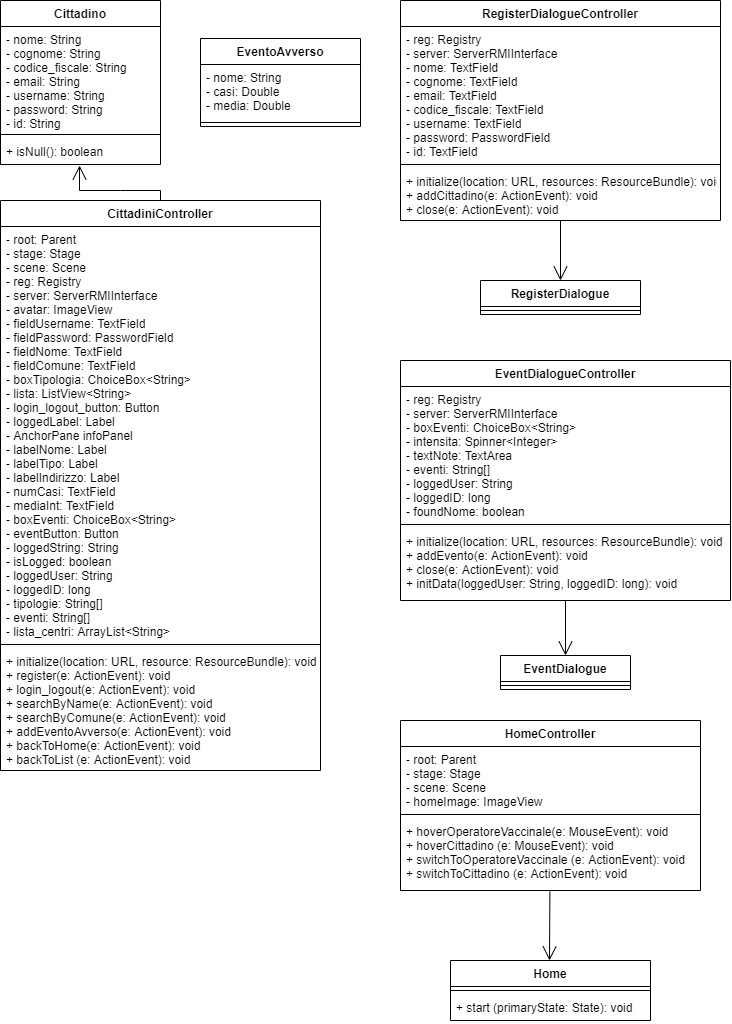

The diagram above was exported from draw.io. Its source (the exported page's mxGraphModel, read from the mxfile embedded in the PNG):
<mxGraphModel dx="836" dy="483" grid="1" gridSize="10" guides="1" tooltips="1" connect="1" arrows="1" fold="1" page="1" pageScale="1" pageWidth="827" pageHeight="1169" math="0" shadow="0">
  <root>
    <mxCell id="0" />
    <mxCell id="1" parent="0" />
    <mxCell id="XK2InZ4jRgMYuf8L4ehv-1" value="Cittadino" style="swimlane;fontStyle=1;align=center;verticalAlign=top;childLayout=stackLayout;horizontal=1;startSize=26;horizontalStack=0;resizeParent=1;resizeParentMax=0;resizeLast=0;collapsible=1;marginBottom=0;" vertex="1" parent="1">
      <mxGeometry x="40" y="40" width="160" height="164" as="geometry" />
    </mxCell>
    <mxCell id="XK2InZ4jRgMYuf8L4ehv-2" value="- nome: String&#10;- cognome: String&#10;- codice_fiscale: String&#10;- email: String&#10;- username: String&#10;- password: String&#10;- id: String" style="text;strokeColor=none;fillColor=none;align=left;verticalAlign=top;spacingLeft=4;spacingRight=4;overflow=hidden;rotatable=0;points=[[0,0.5],[1,0.5]];portConstraint=eastwest;" vertex="1" parent="XK2InZ4jRgMYuf8L4ehv-1">
      <mxGeometry y="26" width="160" height="104" as="geometry" />
    </mxCell>
    <mxCell id="XK2InZ4jRgMYuf8L4ehv-3" value="" style="line;strokeWidth=1;fillColor=none;align=left;verticalAlign=middle;spacingTop=-1;spacingLeft=3;spacingRight=3;rotatable=0;labelPosition=right;points=[];portConstraint=eastwest;" vertex="1" parent="XK2InZ4jRgMYuf8L4ehv-1">
      <mxGeometry y="130" width="160" height="8" as="geometry" />
    </mxCell>
    <mxCell id="XK2InZ4jRgMYuf8L4ehv-4" value="+ isNull(): boolean" style="text;strokeColor=none;fillColor=none;align=left;verticalAlign=top;spacingLeft=4;spacingRight=4;overflow=hidden;rotatable=0;points=[[0,0.5],[1,0.5]];portConstraint=eastwest;" vertex="1" parent="XK2InZ4jRgMYuf8L4ehv-1">
      <mxGeometry y="138" width="160" height="26" as="geometry" />
    </mxCell>
    <mxCell id="XK2InZ4jRgMYuf8L4ehv-5" value="EventDialogueController" style="swimlane;fontStyle=1;align=center;verticalAlign=top;childLayout=stackLayout;horizontal=1;startSize=26;horizontalStack=0;resizeParent=1;resizeParentMax=0;resizeLast=0;collapsible=1;marginBottom=0;" vertex="1" parent="1">
      <mxGeometry x="440" y="400" width="330" height="240" as="geometry" />
    </mxCell>
    <mxCell id="XK2InZ4jRgMYuf8L4ehv-6" value="- reg: Registry &#10;- server: ServerRMIInterface &#10;- boxEventi: ChoiceBox&lt;String&gt; &#10;- intensita: Spinner&lt;Integer&gt; &#10;- textNote: TextArea &#10;- eventi: String[] &#10;- loggedUser: String &#10;- loggedID: long &#10;- foundNome: boolean " style="text;strokeColor=none;fillColor=none;align=left;verticalAlign=top;spacingLeft=4;spacingRight=4;overflow=hidden;rotatable=0;points=[[0,0.5],[1,0.5]];portConstraint=eastwest;" vertex="1" parent="XK2InZ4jRgMYuf8L4ehv-5">
      <mxGeometry y="26" width="330" height="134" as="geometry" />
    </mxCell>
    <mxCell id="XK2InZ4jRgMYuf8L4ehv-7" value="" style="line;strokeWidth=1;fillColor=none;align=left;verticalAlign=middle;spacingTop=-1;spacingLeft=3;spacingRight=3;rotatable=0;labelPosition=right;points=[];portConstraint=eastwest;" vertex="1" parent="XK2InZ4jRgMYuf8L4ehv-5">
      <mxGeometry y="160" width="330" height="8" as="geometry" />
    </mxCell>
    <mxCell id="XK2InZ4jRgMYuf8L4ehv-8" value="+ initialize(location: URL, resources: ResourceBundle): void&#10;+ addEvento(e: ActionEvent): void&#10;+ close(e: ActionEvent): void&#10;+ initData(loggedUser: String, loggedID: long): void&#10;" style="text;strokeColor=none;fillColor=none;align=left;verticalAlign=top;spacingLeft=4;spacingRight=4;overflow=hidden;rotatable=0;points=[[0,0.5],[1,0.5]];portConstraint=eastwest;" vertex="1" parent="XK2InZ4jRgMYuf8L4ehv-5">
      <mxGeometry y="168" width="330" height="72" as="geometry" />
    </mxCell>
    <mxCell id="XK2InZ4jRgMYuf8L4ehv-9" value="CittadiniController" style="swimlane;fontStyle=1;align=center;verticalAlign=top;childLayout=stackLayout;horizontal=1;startSize=26;horizontalStack=0;resizeParent=1;resizeParentMax=0;resizeLast=0;collapsible=1;marginBottom=0;" vertex="1" parent="1">
      <mxGeometry x="40" y="240" width="320" height="570" as="geometry" />
    </mxCell>
    <mxCell id="XK2InZ4jRgMYuf8L4ehv-10" value="- root: Parent&#10;- stage: Stage&#10;- scene: Scene &#10;- reg: Registry &#10;- server: ServerRMIInterface &#10;- avatar: ImageView &#10;- fieldUsername: TextField&#10;- fieldPassword: PasswordField &#10;- fieldNome: TextField&#10;- fieldComune: TextField&#10;- boxTipologia: ChoiceBox&lt;String&gt; &#10;- lista: ListView&lt;String&gt; &#10;- login_logout_button: Button &#10;- loggedLabel: Label&#10;- AnchorPane infoPanel&#10;- labelNome: Label&#10;- labelTipo: Label&#10;- labelIndirizzo: Label&#10;- numCasi: TextField&#10;- mediaInt: TextField&#10;- boxEventi: ChoiceBox&lt;String&gt;&#10;- eventButton: Button &#10;- loggedString: String&#10;- isLogged: boolean&#10;- loggedUser: String&#10;- loggedID: long&#10;- tipologie: String[]&#10;- eventi: String[]&#10;- lista_centri: ArrayList&lt;String&gt;" style="text;strokeColor=none;fillColor=none;align=left;verticalAlign=top;spacingLeft=4;spacingRight=4;overflow=hidden;rotatable=0;points=[[0,0.5],[1,0.5]];portConstraint=eastwest;" vertex="1" parent="XK2InZ4jRgMYuf8L4ehv-9">
      <mxGeometry y="26" width="320" height="414" as="geometry" />
    </mxCell>
    <mxCell id="XK2InZ4jRgMYuf8L4ehv-11" value="" style="line;strokeWidth=1;fillColor=none;align=left;verticalAlign=middle;spacingTop=-1;spacingLeft=3;spacingRight=3;rotatable=0;labelPosition=right;points=[];portConstraint=eastwest;" vertex="1" parent="XK2InZ4jRgMYuf8L4ehv-9">
      <mxGeometry y="440" width="320" height="8" as="geometry" />
    </mxCell>
    <mxCell id="XK2InZ4jRgMYuf8L4ehv-12" value="+ initialize(location: URL, resource: ResourceBundle): void&#10;+ register(e: ActionEvent): void&#10;+ login_logout(e: ActionEvent): void&#10;+ searchByName(e: ActionEvent): void&#10;+ searchByComune(e: ActionEvent): void&#10;+ addEventoAvverso(e: ActionEvent): void&#10;+ backToHome(e: ActionEvent): void&#10;+ backToList (e: ActionEvent): void" style="text;strokeColor=none;fillColor=none;align=left;verticalAlign=top;spacingLeft=4;spacingRight=4;overflow=hidden;rotatable=0;points=[[0,0.5],[1,0.5]];portConstraint=eastwest;" vertex="1" parent="XK2InZ4jRgMYuf8L4ehv-9">
      <mxGeometry y="448" width="320" height="122" as="geometry" />
    </mxCell>
    <mxCell id="XK2InZ4jRgMYuf8L4ehv-13" value="EventoAvverso" style="swimlane;fontStyle=1;align=center;verticalAlign=top;childLayout=stackLayout;horizontal=1;startSize=26;horizontalStack=0;resizeParent=1;resizeParentMax=0;resizeLast=0;collapsible=1;marginBottom=0;" vertex="1" parent="1">
      <mxGeometry x="240" y="78" width="160" height="88" as="geometry" />
    </mxCell>
    <mxCell id="XK2InZ4jRgMYuf8L4ehv-14" value="- nome: String&#10;- casi: Double&#10;- media: Double" style="text;strokeColor=none;fillColor=none;align=left;verticalAlign=top;spacingLeft=4;spacingRight=4;overflow=hidden;rotatable=0;points=[[0,0.5],[1,0.5]];portConstraint=eastwest;" vertex="1" parent="XK2InZ4jRgMYuf8L4ehv-13">
      <mxGeometry y="26" width="160" height="54" as="geometry" />
    </mxCell>
    <mxCell id="XK2InZ4jRgMYuf8L4ehv-15" value="" style="line;strokeWidth=1;fillColor=none;align=left;verticalAlign=middle;spacingTop=-1;spacingLeft=3;spacingRight=3;rotatable=0;labelPosition=right;points=[];portConstraint=eastwest;" vertex="1" parent="XK2InZ4jRgMYuf8L4ehv-13">
      <mxGeometry y="80" width="160" height="8" as="geometry" />
    </mxCell>
    <mxCell id="XK2InZ4jRgMYuf8L4ehv-17" value="EventDialogue" style="swimlane;fontStyle=1;align=center;verticalAlign=top;childLayout=stackLayout;horizontal=1;startSize=26;horizontalStack=0;resizeParent=1;resizeParentMax=0;resizeLast=0;collapsible=1;marginBottom=0;" vertex="1" parent="1">
      <mxGeometry x="540" y="695" width="130" height="34" as="geometry">
        <mxRectangle x="400" y="240" width="100" height="26" as="alternateBounds" />
      </mxGeometry>
    </mxCell>
    <mxCell id="XK2InZ4jRgMYuf8L4ehv-19" value="" style="line;strokeWidth=1;fillColor=none;align=left;verticalAlign=middle;spacingTop=-1;spacingLeft=3;spacingRight=3;rotatable=0;labelPosition=right;points=[];portConstraint=eastwest;" vertex="1" parent="XK2InZ4jRgMYuf8L4ehv-17">
      <mxGeometry y="26" width="130" height="8" as="geometry" />
    </mxCell>
    <mxCell id="XK2InZ4jRgMYuf8L4ehv-23" value="RegisterDialogue" style="swimlane;fontStyle=1;align=center;verticalAlign=top;childLayout=stackLayout;horizontal=1;startSize=26;horizontalStack=0;resizeParent=1;resizeParentMax=0;resizeLast=0;collapsible=1;marginBottom=0;" vertex="1" parent="1">
      <mxGeometry x="520" y="320" width="160" height="34" as="geometry" />
    </mxCell>
    <mxCell id="XK2InZ4jRgMYuf8L4ehv-25" value="" style="line;strokeWidth=1;fillColor=none;align=left;verticalAlign=middle;spacingTop=-1;spacingLeft=3;spacingRight=3;rotatable=0;labelPosition=right;points=[];portConstraint=eastwest;" vertex="1" parent="XK2InZ4jRgMYuf8L4ehv-23">
      <mxGeometry y="26" width="160" height="8" as="geometry" />
    </mxCell>
    <mxCell id="XK2InZ4jRgMYuf8L4ehv-27" value="RegisterDialogueController" style="swimlane;fontStyle=1;align=center;verticalAlign=top;childLayout=stackLayout;horizontal=1;startSize=26;horizontalStack=0;resizeParent=1;resizeParentMax=0;resizeLast=0;collapsible=1;marginBottom=0;" vertex="1" parent="1">
      <mxGeometry x="440" y="40" width="320" height="220" as="geometry" />
    </mxCell>
    <mxCell id="XK2InZ4jRgMYuf8L4ehv-28" value="- reg: Registry &#10;- server: ServerRMIInterface &#10;- nome: TextField&#10;- cognome: TextField&#10;- email: TextField&#10;- codice_fiscale: TextField&#10;- username: TextField&#10;- password: PasswordField &#10;- id: TextField" style="text;strokeColor=none;fillColor=none;align=left;verticalAlign=top;spacingLeft=4;spacingRight=4;overflow=hidden;rotatable=0;points=[[0,0.5],[1,0.5]];portConstraint=eastwest;" vertex="1" parent="XK2InZ4jRgMYuf8L4ehv-27">
      <mxGeometry y="26" width="320" height="134" as="geometry" />
    </mxCell>
    <mxCell id="XK2InZ4jRgMYuf8L4ehv-29" value="" style="line;strokeWidth=1;fillColor=none;align=left;verticalAlign=middle;spacingTop=-1;spacingLeft=3;spacingRight=3;rotatable=0;labelPosition=right;points=[];portConstraint=eastwest;" vertex="1" parent="XK2InZ4jRgMYuf8L4ehv-27">
      <mxGeometry y="160" width="320" height="8" as="geometry" />
    </mxCell>
    <mxCell id="XK2InZ4jRgMYuf8L4ehv-30" value="+ initialize(location: URL, resources: ResourceBundle): void&#10;+ addCittadino(e: ActionEvent): void&#10;+ close(e: ActionEvent): void" style="text;strokeColor=none;fillColor=none;align=left;verticalAlign=top;spacingLeft=4;spacingRight=4;overflow=hidden;rotatable=0;points=[[0,0.5],[1,0.5]];portConstraint=eastwest;" vertex="1" parent="XK2InZ4jRgMYuf8L4ehv-27">
      <mxGeometry y="168" width="320" height="52" as="geometry" />
    </mxCell>
    <mxCell id="XK2InZ4jRgMYuf8L4ehv-31" value="Home" style="swimlane;fontStyle=1;align=center;verticalAlign=top;childLayout=stackLayout;horizontal=1;startSize=26;horizontalStack=0;resizeParent=1;resizeParentMax=0;resizeLast=0;collapsible=1;marginBottom=0;" vertex="1" parent="1">
      <mxGeometry x="490" y="1000" width="200" height="60" as="geometry" />
    </mxCell>
    <mxCell id="XK2InZ4jRgMYuf8L4ehv-32" value="" style="line;strokeWidth=1;fillColor=none;align=left;verticalAlign=middle;spacingTop=-1;spacingLeft=3;spacingRight=3;rotatable=0;labelPosition=right;points=[];portConstraint=eastwest;" vertex="1" parent="XK2InZ4jRgMYuf8L4ehv-31">
      <mxGeometry y="26" width="200" height="8" as="geometry" />
    </mxCell>
    <mxCell id="XK2InZ4jRgMYuf8L4ehv-33" value="+ start (primaryState: State): void" style="text;strokeColor=none;fillColor=none;align=left;verticalAlign=top;spacingLeft=4;spacingRight=4;overflow=hidden;rotatable=0;points=[[0,0.5],[1,0.5]];portConstraint=eastwest;" vertex="1" parent="XK2InZ4jRgMYuf8L4ehv-31">
      <mxGeometry y="34" width="200" height="26" as="geometry" />
    </mxCell>
    <mxCell id="XK2InZ4jRgMYuf8L4ehv-34" value="HomeController" style="swimlane;fontStyle=1;align=center;verticalAlign=top;childLayout=stackLayout;horizontal=1;startSize=26;horizontalStack=0;resizeParent=1;resizeParentMax=0;resizeLast=0;collapsible=1;marginBottom=0;" vertex="1" parent="1">
      <mxGeometry x="440" y="760" width="300" height="170" as="geometry" />
    </mxCell>
    <mxCell id="XK2InZ4jRgMYuf8L4ehv-35" value="- root: Parent&#10;- stage: Stage&#10;- scene: Scene &#10;- homeImage: ImageView" style="text;strokeColor=none;fillColor=none;align=left;verticalAlign=top;spacingLeft=4;spacingRight=4;overflow=hidden;rotatable=0;points=[[0,0.5],[1,0.5]];portConstraint=eastwest;" vertex="1" parent="XK2InZ4jRgMYuf8L4ehv-34">
      <mxGeometry y="26" width="300" height="64" as="geometry" />
    </mxCell>
    <mxCell id="XK2InZ4jRgMYuf8L4ehv-36" value="" style="line;strokeWidth=1;fillColor=none;align=left;verticalAlign=middle;spacingTop=-1;spacingLeft=3;spacingRight=3;rotatable=0;labelPosition=right;points=[];portConstraint=eastwest;" vertex="1" parent="XK2InZ4jRgMYuf8L4ehv-34">
      <mxGeometry y="90" width="300" height="8" as="geometry" />
    </mxCell>
    <mxCell id="XK2InZ4jRgMYuf8L4ehv-37" value="+ hoverOperatoreVaccinale(e: MouseEvent): void&#10;+ hoverCittadino (e: MouseEvent): void&#10;+ switchToOperatoreVaccinale (e: ActionEvent): void&#10;+ switchToCittadino (e: ActionEvent): void" style="text;strokeColor=none;fillColor=none;align=left;verticalAlign=top;spacingLeft=4;spacingRight=4;overflow=hidden;rotatable=0;points=[[0,0.5],[1,0.5]];portConstraint=eastwest;" vertex="1" parent="XK2InZ4jRgMYuf8L4ehv-34">
      <mxGeometry y="98" width="300" height="72" as="geometry" />
    </mxCell>
    <mxCell id="XK2InZ4jRgMYuf8L4ehv-38" value="" style="endArrow=open;endFill=1;endSize=12;html=1;exitX=0.498;exitY=1.014;exitDx=0;exitDy=0;exitPerimeter=0;" edge="1" parent="1" source="XK2InZ4jRgMYuf8L4ehv-37">
      <mxGeometry width="160" relative="1" as="geometry">
        <mxPoint x="790" y="1030" as="sourcePoint" />
        <mxPoint x="589" y="1000" as="targetPoint" />
      </mxGeometry>
    </mxCell>
    <mxCell id="XK2InZ4jRgMYuf8L4ehv-41" value="" style="endArrow=open;endFill=1;endSize=12;html=1;exitX=0.5;exitY=0;exitDx=0;exitDy=0;entryX=0.494;entryY=1.038;entryDx=0;entryDy=0;entryPerimeter=0;rounded=0;" edge="1" parent="1" source="XK2InZ4jRgMYuf8L4ehv-9" target="XK2InZ4jRgMYuf8L4ehv-4">
      <mxGeometry width="160" relative="1" as="geometry">
        <mxPoint x="120" y="250" as="sourcePoint" />
        <mxPoint x="280" y="250" as="targetPoint" />
        <Array as="points">
          <mxPoint x="200" y="230" />
          <mxPoint x="160" y="230" />
          <mxPoint x="119" y="230" />
        </Array>
      </mxGeometry>
    </mxCell>
    <mxCell id="XK2InZ4jRgMYuf8L4ehv-44" value="" style="endArrow=open;endFill=1;endSize=12;html=1;entryX=0.5;entryY=0;entryDx=0;entryDy=0;exitX=0.5;exitY=0.995;exitDx=0;exitDy=0;exitPerimeter=0;" edge="1" parent="1" source="XK2InZ4jRgMYuf8L4ehv-8" target="XK2InZ4jRgMYuf8L4ehv-17">
      <mxGeometry width="160" relative="1" as="geometry">
        <mxPoint x="480" y="630" as="sourcePoint" />
        <mxPoint x="640" y="630" as="targetPoint" />
      </mxGeometry>
    </mxCell>
    <mxCell id="XK2InZ4jRgMYuf8L4ehv-45" value="" style="endArrow=open;endFill=1;endSize=12;html=1;entryX=0.5;entryY=0;entryDx=0;entryDy=0;" edge="1" parent="1" source="XK2InZ4jRgMYuf8L4ehv-30" target="XK2InZ4jRgMYuf8L4ehv-23">
      <mxGeometry width="160" relative="1" as="geometry">
        <mxPoint x="440" y="300" as="sourcePoint" />
        <mxPoint x="600" y="300" as="targetPoint" />
      </mxGeometry>
    </mxCell>
  </root>
</mxGraphModel>